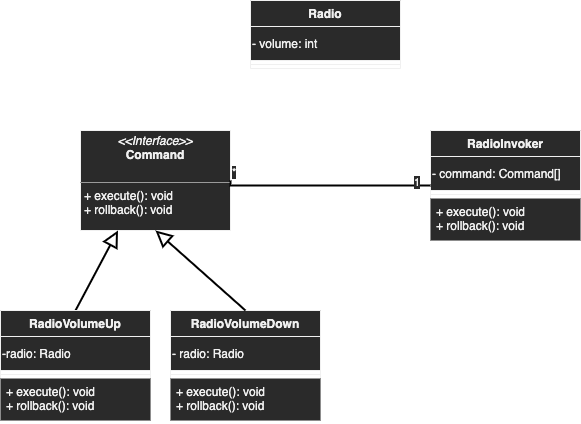

The diagram above was exported from draw.io. Its source (the exported page's mxGraphModel, read from the mxfile embedded in the PNG):
<mxGraphModel dx="711" dy="1068" grid="1" gridSize="10" guides="1" tooltips="1" connect="1" arrows="1" fold="1" page="1" pageScale="1" pageWidth="850" pageHeight="1100" background="#ffffff" math="0" shadow="0">
  <root>
    <mxCell id="0" />
    <mxCell id="1" parent="0" />
    <mxCell id="En5WrV_N3KCnwjRaHp8J-5" value="RadioVolumeDown" style="swimlane;fontStyle=1;align=center;verticalAlign=top;childLayout=stackLayout;horizontal=1;startSize=26;horizontalStack=0;resizeParent=1;resizeParentMax=0;resizeLast=0;collapsible=1;marginBottom=0;fillColor=#2A2A2A;" parent="1" vertex="1">
      <mxGeometry x="230" y="380" width="150" height="110" as="geometry" />
    </mxCell>
    <mxCell id="En5WrV_N3KCnwjRaHp8J-6" value="- radio: Radio" style="html=1;fontFamily=Helvetica;fontSize=12;fontColor=#f0f0f0;align=left;strokeColor=#f0f0f0;strokeWidth=1;" parent="En5WrV_N3KCnwjRaHp8J-5" vertex="1">
      <mxGeometry y="26" width="150" height="34" as="geometry" />
    </mxCell>
    <mxCell id="ZRUxkHsLJ4cSXPMG7lRV-1" value="" style="line;strokeWidth=1;fillColor=none;align=left;verticalAlign=middle;spacingTop=-1;spacingLeft=3;spacingRight=3;rotatable=0;labelPosition=right;points=[];portConstraint=eastwest;" vertex="1" parent="En5WrV_N3KCnwjRaHp8J-5">
      <mxGeometry y="60" width="150" height="8" as="geometry" />
    </mxCell>
    <mxCell id="En5WrV_N3KCnwjRaHp8J-7" value="+ execute(): void&#10;+ rollback(): void" style="text;strokeColor=none;align=left;verticalAlign=top;spacingLeft=4;spacingRight=4;overflow=hidden;rotatable=0;points=[[0,0.5],[1,0.5]];portConstraint=eastwest;fillColor=#2a2a2a;" parent="En5WrV_N3KCnwjRaHp8J-5" vertex="1">
      <mxGeometry y="68" width="150" height="42" as="geometry" />
    </mxCell>
    <mxCell id="En5WrV_N3KCnwjRaHp8J-11" value="&lt;p style=&quot;margin: 0px ; margin-top: 4px ; text-align: center&quot;&gt;&lt;i&gt;&amp;lt;&amp;lt;Interface&amp;gt;&amp;gt;&lt;/i&gt;&lt;br&gt;&lt;b&gt;Command&lt;/b&gt;&lt;/p&gt;&lt;br&gt;&lt;hr size=&quot;1&quot;&gt;&lt;p style=&quot;margin: 0px ; margin-left: 4px&quot;&gt;+ execute(): void&lt;/p&gt;&lt;p style=&quot;margin: 0px ; margin-left: 4px&quot;&gt;+ rollback(): void&lt;/p&gt;" style="verticalAlign=top;align=left;overflow=fill;fontSize=12;fontFamily=Helvetica;html=1;" parent="1" vertex="1">
      <mxGeometry x="140" y="200" width="150" height="100" as="geometry" />
    </mxCell>
    <mxCell id="En5WrV_N3KCnwjRaHp8J-12" value="" style="endArrow=block;endFill=0;endSize=12;html=1;strokeColor=#000000;strokeWidth=2;entryX=0.25;entryY=1;entryDx=0;entryDy=0;exitX=0.5;exitY=0;exitDx=0;exitDy=0;" parent="1" target="En5WrV_N3KCnwjRaHp8J-11" edge="1">
      <mxGeometry width="160" relative="1" as="geometry">
        <mxPoint x="135" y="380" as="sourcePoint" />
        <mxPoint x="460" y="360" as="targetPoint" />
      </mxGeometry>
    </mxCell>
    <mxCell id="En5WrV_N3KCnwjRaHp8J-13" value="" style="endArrow=block;endFill=0;endSize=12;html=1;strokeColor=#000000;strokeWidth=2;entryX=0.5;entryY=1;entryDx=0;entryDy=0;exitX=0.5;exitY=0;exitDx=0;exitDy=0;" parent="1" source="En5WrV_N3KCnwjRaHp8J-5" target="En5WrV_N3KCnwjRaHp8J-11" edge="1">
      <mxGeometry width="160" relative="1" as="geometry">
        <mxPoint x="145" y="390" as="sourcePoint" />
        <mxPoint x="277.5" y="310" as="targetPoint" />
      </mxGeometry>
    </mxCell>
    <mxCell id="ZRUxkHsLJ4cSXPMG7lRV-2" value="RadioVolumeUp" style="swimlane;fontStyle=1;align=center;verticalAlign=top;childLayout=stackLayout;horizontal=1;startSize=26;horizontalStack=0;resizeParent=1;resizeParentMax=0;resizeLast=0;collapsible=1;marginBottom=0;fillColor=#2A2A2A;" vertex="1" parent="1">
      <mxGeometry x="60" y="380" width="150" height="110" as="geometry" />
    </mxCell>
    <mxCell id="ZRUxkHsLJ4cSXPMG7lRV-3" value="-radio: Radio" style="html=1;fontFamily=Helvetica;fontSize=12;fontColor=#f0f0f0;align=left;strokeColor=#f0f0f0;strokeWidth=1;" vertex="1" parent="ZRUxkHsLJ4cSXPMG7lRV-2">
      <mxGeometry y="26" width="150" height="34" as="geometry" />
    </mxCell>
    <mxCell id="ZRUxkHsLJ4cSXPMG7lRV-4" value="" style="line;strokeWidth=1;fillColor=none;align=left;verticalAlign=middle;spacingTop=-1;spacingLeft=3;spacingRight=3;rotatable=0;labelPosition=right;points=[];portConstraint=eastwest;" vertex="1" parent="ZRUxkHsLJ4cSXPMG7lRV-2">
      <mxGeometry y="60" width="150" height="8" as="geometry" />
    </mxCell>
    <mxCell id="ZRUxkHsLJ4cSXPMG7lRV-5" value="+ execute(): void&#10;+ rollback(): void" style="text;strokeColor=none;align=left;verticalAlign=top;spacingLeft=4;spacingRight=4;overflow=hidden;rotatable=0;points=[[0,0.5],[1,0.5]];portConstraint=eastwest;fillColor=#2a2a2a;" vertex="1" parent="ZRUxkHsLJ4cSXPMG7lRV-2">
      <mxGeometry y="68" width="150" height="42" as="geometry" />
    </mxCell>
    <mxCell id="ZRUxkHsLJ4cSXPMG7lRV-6" value="RadioInvoker" style="swimlane;fontStyle=1;align=center;verticalAlign=top;childLayout=stackLayout;horizontal=1;startSize=26;horizontalStack=0;resizeParent=1;resizeParentMax=0;resizeLast=0;collapsible=1;marginBottom=0;fillColor=#2A2A2A;" vertex="1" parent="1">
      <mxGeometry x="490" y="200" width="150" height="110" as="geometry" />
    </mxCell>
    <mxCell id="ZRUxkHsLJ4cSXPMG7lRV-7" value="- command: Command[]" style="html=1;fontFamily=Helvetica;fontSize=12;fontColor=#f0f0f0;align=left;strokeColor=#f0f0f0;strokeWidth=1;" vertex="1" parent="ZRUxkHsLJ4cSXPMG7lRV-6">
      <mxGeometry y="26" width="150" height="34" as="geometry" />
    </mxCell>
    <mxCell id="ZRUxkHsLJ4cSXPMG7lRV-8" value="" style="line;strokeWidth=1;fillColor=none;align=left;verticalAlign=middle;spacingTop=-1;spacingLeft=3;spacingRight=3;rotatable=0;labelPosition=right;points=[];portConstraint=eastwest;" vertex="1" parent="ZRUxkHsLJ4cSXPMG7lRV-6">
      <mxGeometry y="60" width="150" height="8" as="geometry" />
    </mxCell>
    <mxCell id="ZRUxkHsLJ4cSXPMG7lRV-9" value="+ execute(): void&#10;+ rollback(): void" style="text;strokeColor=none;align=left;verticalAlign=top;spacingLeft=4;spacingRight=4;overflow=hidden;rotatable=0;points=[[0,0.5],[1,0.5]];portConstraint=eastwest;fillColor=#2a2a2a;" vertex="1" parent="ZRUxkHsLJ4cSXPMG7lRV-6">
      <mxGeometry y="68" width="150" height="42" as="geometry" />
    </mxCell>
    <mxCell id="ZRUxkHsLJ4cSXPMG7lRV-10" value="" style="endArrow=none;html=1;edgeStyle=orthogonalEdgeStyle;entryX=0;entryY=0.5;entryDx=0;entryDy=0;exitX=1;exitY=0.5;exitDx=0;exitDy=0;strokeColor=#000000;rounded=0;strokeWidth=2;" edge="1" parent="1" source="En5WrV_N3KCnwjRaHp8J-11" target="ZRUxkHsLJ4cSXPMG7lRV-6">
      <mxGeometry relative="1" as="geometry">
        <mxPoint x="290" y="320" as="sourcePoint" />
        <mxPoint x="450" y="320" as="targetPoint" />
        <Array as="points">
          <mxPoint x="290" y="255" />
        </Array>
      </mxGeometry>
    </mxCell>
    <mxCell id="ZRUxkHsLJ4cSXPMG7lRV-11" value="*" style="edgeLabel;resizable=0;html=1;align=left;verticalAlign=bottom;" connectable="0" vertex="1" parent="ZRUxkHsLJ4cSXPMG7lRV-10">
      <mxGeometry x="-1" relative="1" as="geometry" />
    </mxCell>
    <mxCell id="ZRUxkHsLJ4cSXPMG7lRV-12" value="1" style="edgeLabel;resizable=0;html=1;align=right;verticalAlign=bottom;" connectable="0" vertex="1" parent="ZRUxkHsLJ4cSXPMG7lRV-10">
      <mxGeometry x="1" relative="1" as="geometry">
        <mxPoint x="-10" y="5" as="offset" />
      </mxGeometry>
    </mxCell>
    <mxCell id="ZRUxkHsLJ4cSXPMG7lRV-14" value="Radio" style="swimlane;fontStyle=1;align=center;verticalAlign=top;childLayout=stackLayout;horizontal=1;startSize=26;horizontalStack=0;resizeParent=1;resizeParentMax=0;resizeLast=0;collapsible=1;marginBottom=0;fillColor=#2A2A2A;" vertex="1" parent="1">
      <mxGeometry x="310" y="70" width="150" height="68" as="geometry" />
    </mxCell>
    <mxCell id="ZRUxkHsLJ4cSXPMG7lRV-15" value="- volume: int" style="html=1;fontFamily=Helvetica;fontSize=12;fontColor=#f0f0f0;align=left;strokeColor=#f0f0f0;strokeWidth=1;" vertex="1" parent="ZRUxkHsLJ4cSXPMG7lRV-14">
      <mxGeometry y="26" width="150" height="34" as="geometry" />
    </mxCell>
    <mxCell id="ZRUxkHsLJ4cSXPMG7lRV-16" value="" style="line;strokeWidth=1;fillColor=none;align=left;verticalAlign=middle;spacingTop=-1;spacingLeft=3;spacingRight=3;rotatable=0;labelPosition=right;points=[];portConstraint=eastwest;" vertex="1" parent="ZRUxkHsLJ4cSXPMG7lRV-14">
      <mxGeometry y="60" width="150" height="8" as="geometry" />
    </mxCell>
  </root>
</mxGraphModel>